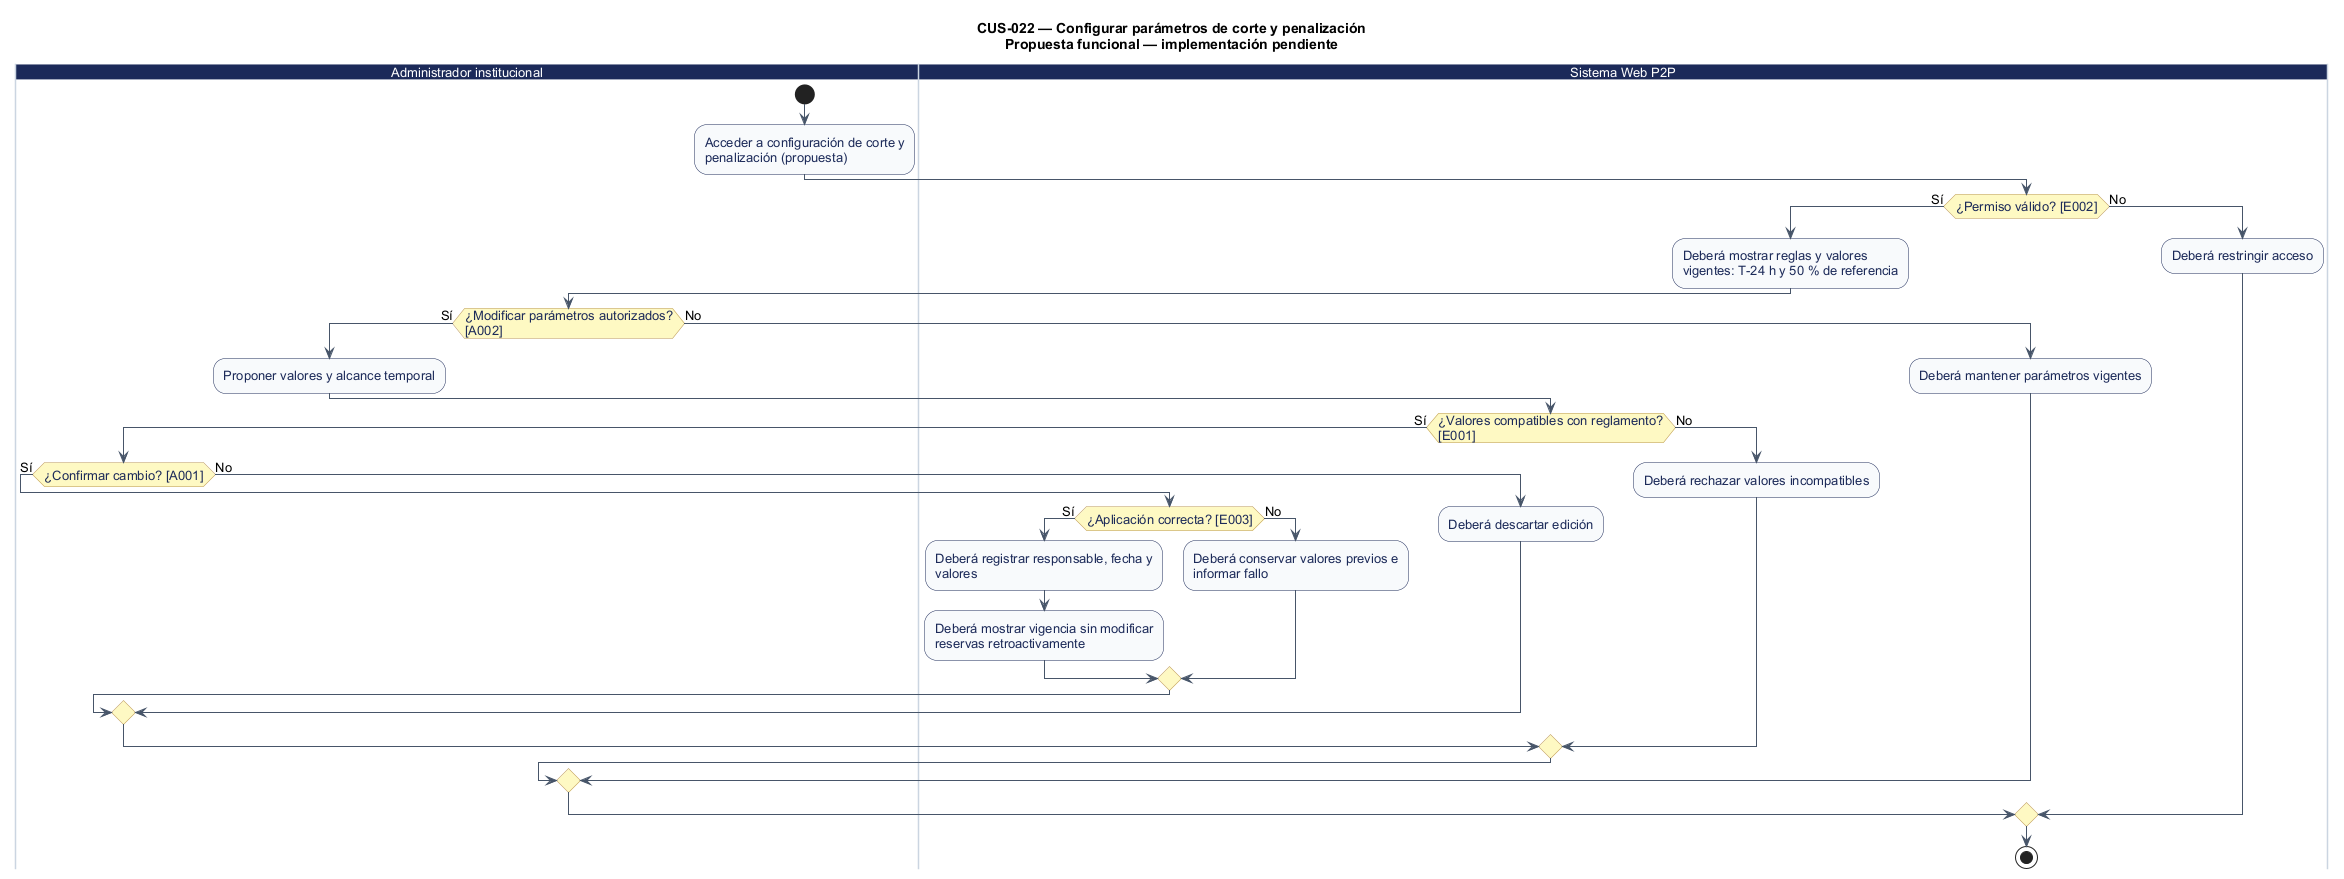

The diagram above was rendered by PlantUML. Its source (embedded in the PNG):
@startuml
' CUS-022 — Configurar parámetros de corte y penalización
' Estado: Pendiente: edición administrativa no identificada
' Fuente: catálogo consolidado DOC-H02, línea base 044d2a8.
' Los reintentos no explícitos se realizan desde la interfaz; el diagrama no certifica implementación.
title CUS-022 — Configurar parámetros de corte y penalización\nPropuesta funcional — implementación pendiente
skinparam shadowing false
skinparam defaultFontName Arial
skinparam defaultFontSize 13
skinparam ArrowColor #475569
skinparam activity {
  BackgroundColor #F8FAFC
  BorderColor #1C2A59
  FontColor #1C2A59
  DiamondBackgroundColor #FEF9C3
  DiamondBorderColor #B99451
}
skinparam swimlane {
  BorderColor #CBD5E1
  TitleBackgroundColor #1C2A59
  TitleFontColor #FFFFFF
}

|Administrador institucional|
start
:Acceder a configuración de corte y\npenalización (propuesta);
|Sistema Web P2P|
if (¿Permiso válido? [E002]) then (Sí)
  :Deberá mostrar reglas y valores\nvigentes: T-24 h y 50 % de referencia;
|Administrador institucional|
  if (¿Modificar parámetros autorizados?\n[A002]) then (Sí)
    :Proponer valores y alcance temporal;
|Sistema Web P2P|
    if (¿Valores compatibles con reglamento?\n[E001]) then (Sí)
|Administrador institucional|
      if (¿Confirmar cambio? [A001]) then (Sí)
|Sistema Web P2P|
        if (¿Aplicación correcta? [E003]) then (Sí)
          :Deberá registrar responsable, fecha y\nvalores;
          :Deberá mostrar vigencia sin modificar\nreservas retroactivamente;
          else (No)
          :Deberá conservar valores previos e\ninformar fallo;
        endif
        else (No)
        :Deberá descartar edición;
      endif
      else (No)
      :Deberá rechazar valores incompatibles;
    endif
    else (No)
    :Deberá mantener parámetros vigentes;
  endif
  else (No)
  :Deberá restringir acceso;
endif
stop
@enduml